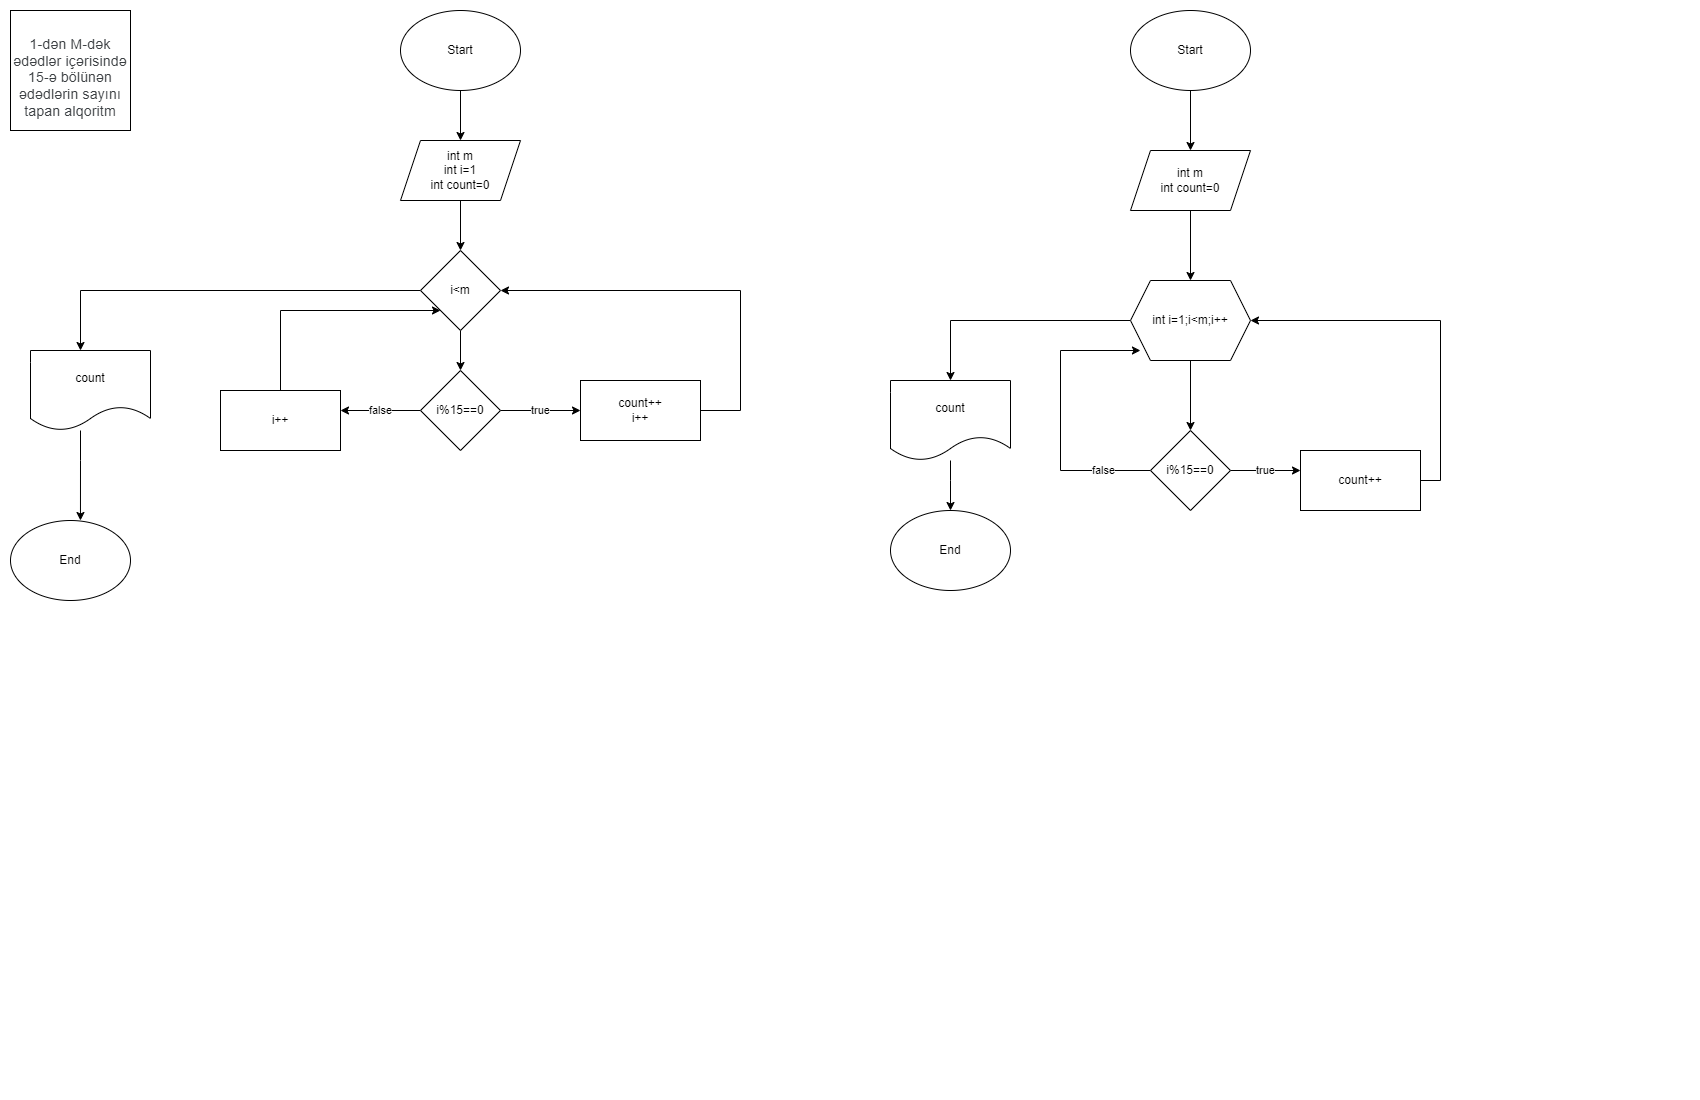

The diagram above was exported from draw.io. Its source (the exported page's mxGraphModel, read from the mxfile embedded in the PNG):
<mxGraphModel dx="526" dy="450" grid="1" gridSize="10" guides="1" tooltips="1" connect="1" arrows="1" fold="1" page="1" pageScale="1" pageWidth="850" pageHeight="1100" math="0" shadow="0">
  <root>
    <mxCell id="0" />
    <mxCell id="1" parent="0" />
    <mxCell id="9icvUfVd7fMWP13pe8R2-1" value="&lt;br&gt;&lt;span style=&quot;color: rgb(60, 64, 67); font-family: Roboto, Arial, sans-serif; font-size: 14px; font-style: normal; font-variant-ligatures: normal; font-variant-caps: normal; font-weight: 400; letter-spacing: 0.2px; orphans: 2; text-align: start; text-indent: 0px; text-transform: none; widows: 2; word-spacing: 0px; -webkit-text-stroke-width: 0px; text-decoration-thickness: initial; text-decoration-style: initial; text-decoration-color: initial; float: none; display: inline !important;&quot;&gt;1-dən M-dək ədədlər içərisində 15-ə bölünən ədədlərin sayını tapan alqoritm&lt;/span&gt;&lt;br&gt;" style="whiteSpace=wrap;html=1;aspect=fixed;" vertex="1" parent="1">
      <mxGeometry x="10" y="10" width="120" height="120" as="geometry" />
    </mxCell>
    <mxCell id="9icvUfVd7fMWP13pe8R2-20" style="edgeStyle=orthogonalEdgeStyle;rounded=0;orthogonalLoop=1;jettySize=auto;html=1;" edge="1" parent="1" source="9icvUfVd7fMWP13pe8R2-2" target="9icvUfVd7fMWP13pe8R2-5">
      <mxGeometry relative="1" as="geometry" />
    </mxCell>
    <mxCell id="9icvUfVd7fMWP13pe8R2-2" value="Start" style="ellipse;whiteSpace=wrap;html=1;" vertex="1" parent="1">
      <mxGeometry x="400" y="10" width="120" height="80" as="geometry" />
    </mxCell>
    <mxCell id="9icvUfVd7fMWP13pe8R2-19" style="edgeStyle=orthogonalEdgeStyle;rounded=0;orthogonalLoop=1;jettySize=auto;html=1;entryX=0.5;entryY=0;entryDx=0;entryDy=0;" edge="1" parent="1" source="9icvUfVd7fMWP13pe8R2-5" target="9icvUfVd7fMWP13pe8R2-7">
      <mxGeometry relative="1" as="geometry" />
    </mxCell>
    <mxCell id="9icvUfVd7fMWP13pe8R2-5" value="int m&lt;br&gt;int i=1&lt;br&gt;int count=0" style="shape=parallelogram;perimeter=parallelogramPerimeter;whiteSpace=wrap;html=1;fixedSize=1;" vertex="1" parent="1">
      <mxGeometry x="400" y="140" width="120" height="60" as="geometry" />
    </mxCell>
    <mxCell id="9icvUfVd7fMWP13pe8R2-21" style="edgeStyle=orthogonalEdgeStyle;rounded=0;orthogonalLoop=1;jettySize=auto;html=1;entryX=0.5;entryY=0;entryDx=0;entryDy=0;" edge="1" parent="1" source="9icvUfVd7fMWP13pe8R2-7" target="9icvUfVd7fMWP13pe8R2-9">
      <mxGeometry relative="1" as="geometry" />
    </mxCell>
    <mxCell id="9icvUfVd7fMWP13pe8R2-28" style="edgeStyle=orthogonalEdgeStyle;rounded=0;orthogonalLoop=1;jettySize=auto;html=1;" edge="1" parent="1" source="9icvUfVd7fMWP13pe8R2-7">
      <mxGeometry relative="1" as="geometry">
        <mxPoint x="80" y="350" as="targetPoint" />
      </mxGeometry>
    </mxCell>
    <mxCell id="9icvUfVd7fMWP13pe8R2-7" value="i&amp;lt;m" style="rhombus;whiteSpace=wrap;html=1;" vertex="1" parent="1">
      <mxGeometry x="420" y="250" width="80" height="80" as="geometry" />
    </mxCell>
    <mxCell id="9icvUfVd7fMWP13pe8R2-23" value="true" style="edgeStyle=orthogonalEdgeStyle;rounded=0;orthogonalLoop=1;jettySize=auto;html=1;entryX=0;entryY=0.5;entryDx=0;entryDy=0;" edge="1" parent="1" source="9icvUfVd7fMWP13pe8R2-9" target="9icvUfVd7fMWP13pe8R2-11">
      <mxGeometry relative="1" as="geometry" />
    </mxCell>
    <mxCell id="9icvUfVd7fMWP13pe8R2-25" value="false" style="edgeStyle=orthogonalEdgeStyle;rounded=0;orthogonalLoop=1;jettySize=auto;html=1;" edge="1" parent="1" source="9icvUfVd7fMWP13pe8R2-9">
      <mxGeometry relative="1" as="geometry">
        <mxPoint x="340" y="410" as="targetPoint" />
      </mxGeometry>
    </mxCell>
    <mxCell id="9icvUfVd7fMWP13pe8R2-9" value="i%15==0" style="rhombus;whiteSpace=wrap;html=1;" vertex="1" parent="1">
      <mxGeometry x="420" y="370" width="80" height="80" as="geometry" />
    </mxCell>
    <mxCell id="9icvUfVd7fMWP13pe8R2-24" style="edgeStyle=orthogonalEdgeStyle;rounded=0;orthogonalLoop=1;jettySize=auto;html=1;entryX=1;entryY=0.5;entryDx=0;entryDy=0;" edge="1" parent="1" source="9icvUfVd7fMWP13pe8R2-11" target="9icvUfVd7fMWP13pe8R2-7">
      <mxGeometry relative="1" as="geometry">
        <mxPoint x="720" y="280" as="targetPoint" />
        <Array as="points">
          <mxPoint x="740" y="410" />
          <mxPoint x="740" y="290" />
        </Array>
      </mxGeometry>
    </mxCell>
    <mxCell id="9icvUfVd7fMWP13pe8R2-11" value="count++&lt;br&gt;i++" style="rounded=0;whiteSpace=wrap;html=1;" vertex="1" parent="1">
      <mxGeometry x="580" y="380" width="120" height="60" as="geometry" />
    </mxCell>
    <mxCell id="9icvUfVd7fMWP13pe8R2-29" style="edgeStyle=orthogonalEdgeStyle;rounded=0;orthogonalLoop=1;jettySize=auto;html=1;entryX=0.583;entryY=0;entryDx=0;entryDy=0;entryPerimeter=0;" edge="1" parent="1" source="9icvUfVd7fMWP13pe8R2-15" target="9icvUfVd7fMWP13pe8R2-17">
      <mxGeometry relative="1" as="geometry">
        <Array as="points">
          <mxPoint x="80" y="460" />
          <mxPoint x="80" y="460" />
        </Array>
      </mxGeometry>
    </mxCell>
    <mxCell id="9icvUfVd7fMWP13pe8R2-15" value="count" style="shape=document;whiteSpace=wrap;html=1;boundedLbl=1;" vertex="1" parent="1">
      <mxGeometry x="30" y="350" width="120" height="80" as="geometry" />
    </mxCell>
    <mxCell id="9icvUfVd7fMWP13pe8R2-17" value="End" style="ellipse;whiteSpace=wrap;html=1;" vertex="1" parent="1">
      <mxGeometry x="10" y="520" width="120" height="80" as="geometry" />
    </mxCell>
    <mxCell id="9icvUfVd7fMWP13pe8R2-27" style="edgeStyle=orthogonalEdgeStyle;rounded=0;orthogonalLoop=1;jettySize=auto;html=1;entryX=0;entryY=1;entryDx=0;entryDy=0;" edge="1" parent="1" source="9icvUfVd7fMWP13pe8R2-26" target="9icvUfVd7fMWP13pe8R2-7">
      <mxGeometry relative="1" as="geometry">
        <Array as="points">
          <mxPoint x="280" y="310" />
        </Array>
      </mxGeometry>
    </mxCell>
    <mxCell id="9icvUfVd7fMWP13pe8R2-26" value="i++" style="rounded=0;whiteSpace=wrap;html=1;" vertex="1" parent="1">
      <mxGeometry x="220" y="390" width="120" height="60" as="geometry" />
    </mxCell>
    <mxCell id="9icvUfVd7fMWP13pe8R2-31" style="edgeStyle=orthogonalEdgeStyle;rounded=0;orthogonalLoop=1;jettySize=auto;html=1;" edge="1" parent="1" source="9icvUfVd7fMWP13pe8R2-30">
      <mxGeometry relative="1" as="geometry">
        <mxPoint x="1190" y="150" as="targetPoint" />
      </mxGeometry>
    </mxCell>
    <mxCell id="9icvUfVd7fMWP13pe8R2-30" value="Start" style="ellipse;whiteSpace=wrap;html=1;" vertex="1" parent="1">
      <mxGeometry x="1130" y="10" width="120" height="80" as="geometry" />
    </mxCell>
    <mxCell id="9icvUfVd7fMWP13pe8R2-39" value="" style="edgeStyle=orthogonalEdgeStyle;rounded=0;orthogonalLoop=1;jettySize=auto;html=1;" edge="1" parent="1" source="9icvUfVd7fMWP13pe8R2-32" target="9icvUfVd7fMWP13pe8R2-38">
      <mxGeometry relative="1" as="geometry" />
    </mxCell>
    <mxCell id="9icvUfVd7fMWP13pe8R2-32" value="int m&lt;br&gt;int count=0" style="shape=parallelogram;perimeter=parallelogramPerimeter;whiteSpace=wrap;html=1;fixedSize=1;" vertex="1" parent="1">
      <mxGeometry x="1130" y="150" width="120" height="60" as="geometry" />
    </mxCell>
    <mxCell id="9icvUfVd7fMWP13pe8R2-40" style="edgeStyle=orthogonalEdgeStyle;rounded=0;orthogonalLoop=1;jettySize=auto;html=1;" edge="1" parent="1" source="9icvUfVd7fMWP13pe8R2-38">
      <mxGeometry relative="1" as="geometry">
        <mxPoint x="1190" y="430" as="targetPoint" />
      </mxGeometry>
    </mxCell>
    <mxCell id="9icvUfVd7fMWP13pe8R2-46" style="edgeStyle=orthogonalEdgeStyle;rounded=0;orthogonalLoop=1;jettySize=auto;html=1;" edge="1" parent="1" source="9icvUfVd7fMWP13pe8R2-38">
      <mxGeometry relative="1" as="geometry">
        <mxPoint x="950" y="380" as="targetPoint" />
      </mxGeometry>
    </mxCell>
    <mxCell id="9icvUfVd7fMWP13pe8R2-38" value="int i=1;i&amp;lt;m;i++" style="shape=hexagon;perimeter=hexagonPerimeter2;whiteSpace=wrap;html=1;fixedSize=1;" vertex="1" parent="1">
      <mxGeometry x="1130" y="280" width="120" height="80" as="geometry" />
    </mxCell>
    <mxCell id="9icvUfVd7fMWP13pe8R2-42" value="true" style="edgeStyle=orthogonalEdgeStyle;rounded=0;orthogonalLoop=1;jettySize=auto;html=1;" edge="1" parent="1" source="9icvUfVd7fMWP13pe8R2-41">
      <mxGeometry relative="1" as="geometry">
        <mxPoint x="1300" y="470" as="targetPoint" />
      </mxGeometry>
    </mxCell>
    <mxCell id="9icvUfVd7fMWP13pe8R2-45" value="false" style="edgeStyle=orthogonalEdgeStyle;rounded=0;orthogonalLoop=1;jettySize=auto;html=1;entryX=0.083;entryY=0.875;entryDx=0;entryDy=0;entryPerimeter=0;" edge="1" parent="1" source="9icvUfVd7fMWP13pe8R2-41" target="9icvUfVd7fMWP13pe8R2-38">
      <mxGeometry x="-0.6774" relative="1" as="geometry">
        <Array as="points">
          <mxPoint x="1060" y="470" />
          <mxPoint x="1060" y="350" />
        </Array>
        <mxPoint as="offset" />
      </mxGeometry>
    </mxCell>
    <mxCell id="9icvUfVd7fMWP13pe8R2-41" value="i%15==0" style="rhombus;whiteSpace=wrap;html=1;" vertex="1" parent="1">
      <mxGeometry x="1150" y="430" width="80" height="80" as="geometry" />
    </mxCell>
    <mxCell id="9icvUfVd7fMWP13pe8R2-44" style="edgeStyle=orthogonalEdgeStyle;rounded=0;orthogonalLoop=1;jettySize=auto;html=1;entryX=1;entryY=0.5;entryDx=0;entryDy=0;" edge="1" parent="1" source="9icvUfVd7fMWP13pe8R2-43" target="9icvUfVd7fMWP13pe8R2-38">
      <mxGeometry relative="1" as="geometry">
        <Array as="points">
          <mxPoint x="1440" y="480" />
          <mxPoint x="1440" y="320" />
        </Array>
      </mxGeometry>
    </mxCell>
    <mxCell id="9icvUfVd7fMWP13pe8R2-43" value="count++" style="rounded=0;whiteSpace=wrap;html=1;" vertex="1" parent="1">
      <mxGeometry x="1300" y="450" width="120" height="60" as="geometry" />
    </mxCell>
    <mxCell id="9icvUfVd7fMWP13pe8R2-48" style="edgeStyle=orthogonalEdgeStyle;rounded=0;orthogonalLoop=1;jettySize=auto;html=1;" edge="1" parent="1" source="9icvUfVd7fMWP13pe8R2-47">
      <mxGeometry relative="1" as="geometry">
        <mxPoint x="950" y="510" as="targetPoint" />
        <Array as="points">
          <mxPoint x="950" y="480" />
          <mxPoint x="950" y="480" />
        </Array>
      </mxGeometry>
    </mxCell>
    <mxCell id="9icvUfVd7fMWP13pe8R2-47" value="count" style="shape=document;whiteSpace=wrap;html=1;boundedLbl=1;" vertex="1" parent="1">
      <mxGeometry x="890" y="380" width="120" height="80" as="geometry" />
    </mxCell>
    <mxCell id="9icvUfVd7fMWP13pe8R2-49" value="End" style="ellipse;whiteSpace=wrap;html=1;" vertex="1" parent="1">
      <mxGeometry x="890" y="510" width="120" height="80" as="geometry" />
    </mxCell>
  </root>
</mxGraphModel>